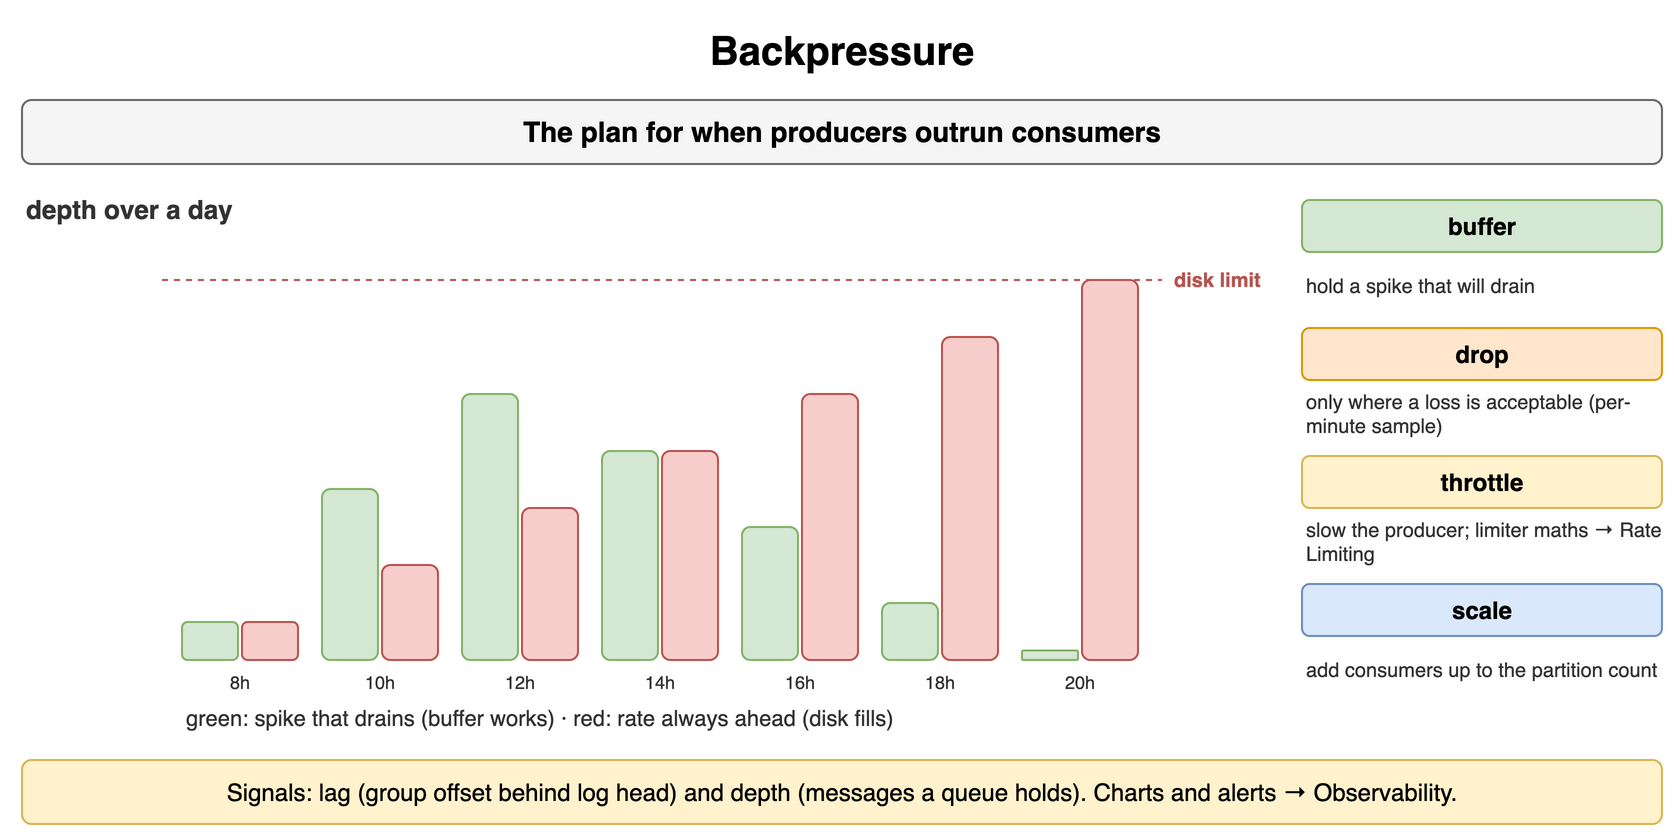

The diagram above was exported from draw.io. Its source (the exported page's mxGraphModel, read from the mxfile embedded in the PNG):
<mxGraphModel dx="900" dy="426" grid="1" gridSize="10" guides="1" tooltips="1" connect="1" arrows="1" fold="1" page="1" pageScale="1" pageWidth="900" pageHeight="426" math="0" shadow="0">
  <root>
    <mxCell id="0" />
    <mxCell id="1" parent="0" />
    <mxCell id="i1" value="Backpressure" style="text;html=1;align=center;verticalAlign=middle;whiteSpace=wrap;fontSize=20;fontStyle=1;" vertex="1" parent="1">
      <mxGeometry x="40" y="10" width="820" height="30" as="geometry" />
    </mxCell>
    <mxCell id="i2" value="The plan for when producers outrun consumers" style="rounded=1;whiteSpace=wrap;html=1;fillColor=#f5f5f5;strokeColor=#666666;fontStyle=1;fontSize=14;" vertex="1" parent="1">
      <mxGeometry x="40" y="50" width="820" height="32" as="geometry" />
    </mxCell>
    <mxCell id="i3" value="depth over a day" style="text;html=1;whiteSpace=wrap;fontSize=11;align=left;verticalAlign=middle;fontSize=13;fontColor=#333333;fontStyle=1;" vertex="1" parent="1">
      <mxGeometry x="40" y="96" width="300" height="18" as="geometry" />
    </mxCell>
    <mxCell id="i4" value="" style="rounded=1;whiteSpace=wrap;html=1;fillColor=#d5e8d4;strokeColor=#82b366;fontSize=12;align=center;fontStyle=1;" vertex="1" parent="1">
      <mxGeometry x="120" y="311.0" width="28" height="19.0" as="geometry" />
    </mxCell>
    <mxCell id="i5" value="" style="rounded=1;whiteSpace=wrap;html=1;fillColor=#f8cecc;strokeColor=#b85450;fontSize=12;align=center;fontStyle=1;" vertex="1" parent="1">
      <mxGeometry x="150" y="311.0" width="28" height="19.0" as="geometry" />
    </mxCell>
    <mxCell id="i6" value="8h" style="text;html=1;whiteSpace=wrap;fontSize=11;align=center;verticalAlign=middle;fontSize=9;fontColor=#333333;" vertex="1" parent="1">
      <mxGeometry x="120" y="334" width="58" height="14" as="geometry" />
    </mxCell>
    <mxCell id="i7" value="" style="rounded=1;whiteSpace=wrap;html=1;fillColor=#d5e8d4;strokeColor=#82b366;fontSize=12;align=center;fontStyle=1;" vertex="1" parent="1">
      <mxGeometry x="190" y="244.5" width="28" height="85.5" as="geometry" />
    </mxCell>
    <mxCell id="i8" value="" style="rounded=1;whiteSpace=wrap;html=1;fillColor=#f8cecc;strokeColor=#b85450;fontSize=12;align=center;fontStyle=1;" vertex="1" parent="1">
      <mxGeometry x="220" y="282.5" width="28" height="47.5" as="geometry" />
    </mxCell>
    <mxCell id="i9" value="10h" style="text;html=1;whiteSpace=wrap;fontSize=11;align=center;verticalAlign=middle;fontSize=9;fontColor=#333333;" vertex="1" parent="1">
      <mxGeometry x="190" y="334" width="58" height="14" as="geometry" />
    </mxCell>
    <mxCell id="i10" value="" style="rounded=1;whiteSpace=wrap;html=1;fillColor=#d5e8d4;strokeColor=#82b366;fontSize=12;align=center;fontStyle=1;" vertex="1" parent="1">
      <mxGeometry x="260" y="197.0" width="28" height="133.0" as="geometry" />
    </mxCell>
    <mxCell id="i11" value="" style="rounded=1;whiteSpace=wrap;html=1;fillColor=#f8cecc;strokeColor=#b85450;fontSize=12;align=center;fontStyle=1;" vertex="1" parent="1">
      <mxGeometry x="290" y="254.0" width="28" height="76.0" as="geometry" />
    </mxCell>
    <mxCell id="i12" value="12h" style="text;html=1;whiteSpace=wrap;fontSize=11;align=center;verticalAlign=middle;fontSize=9;fontColor=#333333;" vertex="1" parent="1">
      <mxGeometry x="260" y="334" width="58" height="14" as="geometry" />
    </mxCell>
    <mxCell id="i13" value="" style="rounded=1;whiteSpace=wrap;html=1;fillColor=#d5e8d4;strokeColor=#82b366;fontSize=12;align=center;fontStyle=1;" vertex="1" parent="1">
      <mxGeometry x="330" y="225.5" width="28" height="104.5" as="geometry" />
    </mxCell>
    <mxCell id="i14" value="" style="rounded=1;whiteSpace=wrap;html=1;fillColor=#f8cecc;strokeColor=#b85450;fontSize=12;align=center;fontStyle=1;" vertex="1" parent="1">
      <mxGeometry x="360" y="225.5" width="28" height="104.5" as="geometry" />
    </mxCell>
    <mxCell id="i15" value="14h" style="text;html=1;whiteSpace=wrap;fontSize=11;align=center;verticalAlign=middle;fontSize=9;fontColor=#333333;" vertex="1" parent="1">
      <mxGeometry x="330" y="334" width="58" height="14" as="geometry" />
    </mxCell>
    <mxCell id="i16" value="" style="rounded=1;whiteSpace=wrap;html=1;fillColor=#d5e8d4;strokeColor=#82b366;fontSize=12;align=center;fontStyle=1;" vertex="1" parent="1">
      <mxGeometry x="400" y="263.5" width="28" height="66.5" as="geometry" />
    </mxCell>
    <mxCell id="i17" value="" style="rounded=1;whiteSpace=wrap;html=1;fillColor=#f8cecc;strokeColor=#b85450;fontSize=12;align=center;fontStyle=1;" vertex="1" parent="1">
      <mxGeometry x="430" y="197.0" width="28" height="133.0" as="geometry" />
    </mxCell>
    <mxCell id="i18" value="16h" style="text;html=1;whiteSpace=wrap;fontSize=11;align=center;verticalAlign=middle;fontSize=9;fontColor=#333333;" vertex="1" parent="1">
      <mxGeometry x="400" y="334" width="58" height="14" as="geometry" />
    </mxCell>
    <mxCell id="i19" value="" style="rounded=1;whiteSpace=wrap;html=1;fillColor=#d5e8d4;strokeColor=#82b366;fontSize=12;align=center;fontStyle=1;" vertex="1" parent="1">
      <mxGeometry x="470" y="301.5" width="28" height="28.5" as="geometry" />
    </mxCell>
    <mxCell id="i20" value="" style="rounded=1;whiteSpace=wrap;html=1;fillColor=#f8cecc;strokeColor=#b85450;fontSize=12;align=center;fontStyle=1;" vertex="1" parent="1">
      <mxGeometry x="500" y="168.5" width="28" height="161.5" as="geometry" />
    </mxCell>
    <mxCell id="i21" value="18h" style="text;html=1;whiteSpace=wrap;fontSize=11;align=center;verticalAlign=middle;fontSize=9;fontColor=#333333;" vertex="1" parent="1">
      <mxGeometry x="470" y="334" width="58" height="14" as="geometry" />
    </mxCell>
    <mxCell id="i22" value="" style="rounded=1;whiteSpace=wrap;html=1;fillColor=#d5e8d4;strokeColor=#82b366;fontSize=12;align=center;fontStyle=1;" vertex="1" parent="1">
      <mxGeometry x="540" y="325.25" width="28" height="4.75" as="geometry" />
    </mxCell>
    <mxCell id="i23" value="" style="rounded=1;whiteSpace=wrap;html=1;fillColor=#f8cecc;strokeColor=#b85450;fontSize=12;align=center;fontStyle=1;" vertex="1" parent="1">
      <mxGeometry x="570" y="140.0" width="28" height="190.0" as="geometry" />
    </mxCell>
    <mxCell id="i24" value="20h" style="text;html=1;whiteSpace=wrap;fontSize=11;align=center;verticalAlign=middle;fontSize=9;fontColor=#333333;" vertex="1" parent="1">
      <mxGeometry x="540" y="334" width="58" height="14" as="geometry" />
    </mxCell>
    <mxCell id="i25" value="green: spike that drains (buffer works) · red: rate always ahead (disk fills)" style="text;html=1;whiteSpace=wrap;fontSize=11;align=left;verticalAlign=middle;fontSize=11;fontColor=#333333;" vertex="1" parent="1">
      <mxGeometry x="120" y="350" width="520" height="18" as="geometry" />
    </mxCell>
    <mxCell id="i26" value="" style="endArrow=none;html=1;strokeColor=#b85450;dashed=1;" edge="1" parent="1">
      <mxGeometry relative="1" as="geometry">
        <mxPoint x="110" y="140.0" as="sourcePoint" />
        <mxPoint x="610" y="140.0" as="targetPoint" />
      </mxGeometry>
    </mxCell>
    <mxCell id="i27" value="disk limit" style="text;html=1;whiteSpace=wrap;fontSize=11;align=left;verticalAlign=middle;fontSize=10;fontColor=#b85450;fontStyle=1;" vertex="1" parent="1">
      <mxGeometry x="614" y="132.0" width="100" height="16" as="geometry" />
    </mxCell>
    <mxCell id="i28" value="buffer" style="rounded=1;whiteSpace=wrap;html=1;fillColor=#d5e8d4;strokeColor=#82b366;fontSize=12;align=center;fontStyle=1;" vertex="1" parent="1">
      <mxGeometry x="680" y="100" width="180" height="26" as="geometry" />
    </mxCell>
    <mxCell id="i29" value="hold a spike that will drain" style="text;html=1;whiteSpace=wrap;fontSize=11;align=left;verticalAlign=middle;fontSize=10;fontColor=#333333;" vertex="1" parent="1">
      <mxGeometry x="680" y="126" width="180" height="34" as="geometry" />
    </mxCell>
    <mxCell id="i30" value="drop" style="rounded=1;whiteSpace=wrap;html=1;fillColor=#ffe6cc;strokeColor=#d79b00;fontSize=12;align=center;fontStyle=1;" vertex="1" parent="1">
      <mxGeometry x="680" y="164" width="180" height="26" as="geometry" />
    </mxCell>
    <mxCell id="i31" value="only where a loss is acceptable (per-minute sample)" style="text;html=1;whiteSpace=wrap;fontSize=11;align=left;verticalAlign=middle;fontSize=10;fontColor=#333333;" vertex="1" parent="1">
      <mxGeometry x="680" y="190" width="180" height="34" as="geometry" />
    </mxCell>
    <mxCell id="i32" value="throttle" style="rounded=1;whiteSpace=wrap;html=1;fillColor=#fff2cc;strokeColor=#d6b656;fontSize=12;align=center;fontStyle=1;" vertex="1" parent="1">
      <mxGeometry x="680" y="228" width="180" height="26" as="geometry" />
    </mxCell>
    <mxCell id="i33" value="slow the producer; limiter maths → Rate Limiting" style="text;html=1;whiteSpace=wrap;fontSize=11;align=left;verticalAlign=middle;fontSize=10;fontColor=#333333;" vertex="1" parent="1">
      <mxGeometry x="680" y="254" width="180" height="34" as="geometry" />
    </mxCell>
    <mxCell id="i34" value="scale" style="rounded=1;whiteSpace=wrap;html=1;fillColor=#dae8fc;strokeColor=#6c8ebf;fontSize=12;align=center;fontStyle=1;" vertex="1" parent="1">
      <mxGeometry x="680" y="292" width="180" height="26" as="geometry" />
    </mxCell>
    <mxCell id="i35" value="add consumers up to the partition count" style="text;html=1;whiteSpace=wrap;fontSize=11;align=left;verticalAlign=middle;fontSize=10;fontColor=#333333;" vertex="1" parent="1">
      <mxGeometry x="680" y="318" width="180" height="34" as="geometry" />
    </mxCell>
    <mxCell id="i36" value="Signals: lag (group offset behind log head) and depth (messages a queue holds). Charts and alerts → Observability." style="rounded=1;whiteSpace=wrap;html=1;fillColor=#fff2cc;strokeColor=#d6b656;fontSize=12;align=center;" vertex="1" parent="1">
      <mxGeometry x="40" y="380" width="820" height="32" as="geometry" />
    </mxCell>
  </root>
</mxGraphModel>